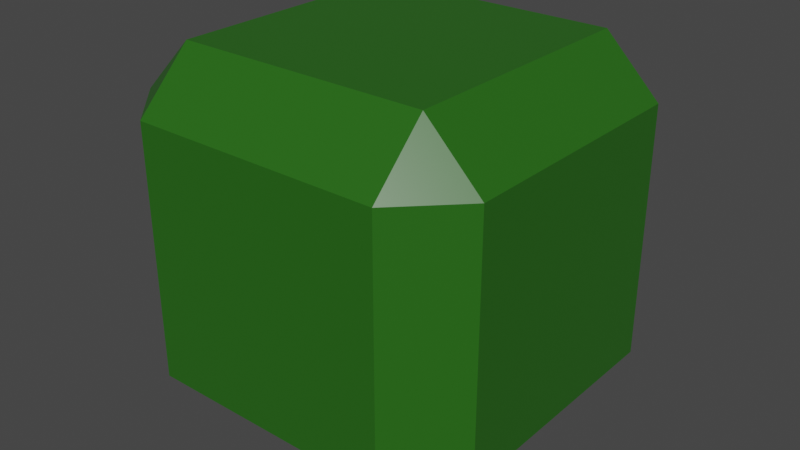 # Source: kivi_kasvi.blend  (saved by Blender 2.81.16; exported with 4.5.12 LTS)
import bpy
from mathutils import Matrix  # noqa: F401  (used for matrix-valued properties, if any)

bpy.ops.wm.read_factory_settings(use_empty=True)
scene = bpy.context.scene
scene.name = 'Scene'

# ---- collections
col_collection = bpy.data.collections.new('Collection'); scene.collection.children.link(col_collection)

# ---- materials (node trees are filled in below, after node groups)
mat_material = bpy.data.materials.new('Material')
mat_material.alpha_threshold = 0.0
mat_material.use_transparent_shadow = False
mat_material.line_color = (0.0, 0.0, 0.0, 1.0)

# ---- material node trees
mat_material.use_nodes = True; mat_material.node_tree.nodes.clear()
_N = mat_material.node_tree.nodes; _L = mat_material.node_tree.links
n0 = _N.new('ShaderNodeOutputMaterial'); n0.name = 'Material Output'; n0.location = (300, 300)
n1 = _N.new('ShaderNodeBsdfPrincipled'); n1.name = 'Principled BSDF'; n1.location = (10, 300)
n1.distribution = 'GGX'
n1.subsurface_method = 'BURLEY'
n1.inputs[0].default_value = (0.021, 0.1282, 0.008743, 1.0)
n1.inputs[2].default_value = 0.4
n1.inputs[3].default_value = 1.45
n1.inputs[27].default_value = (0.0, 0.0, 0.0, 1.0)
n1.inputs[28].default_value = 1.0
_L.new(n1.outputs[0], n0.inputs[0])
n0.is_active_output = True

# ---- world
world_world = bpy.data.worlds.new('World'); scene.world = world_world
world_world.use_nodes = True; world_world.node_tree.nodes.clear()
_N = world_world.node_tree.nodes; _L = world_world.node_tree.links
n0 = _N.new('ShaderNodeOutputWorld'); n0.name = 'World Output'; n0.location = (300, 300)
n1 = _N.new('ShaderNodeBackground'); n1.name = 'Background'; n1.location = (10, 300)
n1.inputs[0].default_value = (0.05088, 0.05088, 0.05088, 1.0)
_L.new(n1.outputs[0], n0.inputs[0])
n0.is_active_output = True
world_world.color = (0.05088, 0.05088, 0.05088)
world_world.use_sun_shadow = False
world_world.sun_shadow_jitter_overblur = 0.0

# ---- meshes
me_cube = bpy.data.meshes.new('Cube')
me_cube.from_pydata([(0.6947, 1.0, 0.6947), (0.6947, 0.6947, 1.0), (1.0, 0.6947, 0.6947), (0.6947, 0.6947, -1.0), (0.6947, 1.0, -0.6947), (1.0, 0.6947, -0.6947), (1.0, -0.6947, 0.6947), (0.6947, -0.6947, 1.0), (0.6947, -1.0, 0.6947), (1.0, -0.6947, -0.6947), (0.6947, -1.0, -0.6947), (0.6947, -0.6947, -1.0), (-0.6947, 1.0, 0.6947), (-1.0, 0.6947, 0.6947), (-0.6947, 0.6947, 1.0), (-1.0, 0.6947, -0.6947), (-0.6947, 1.0, -0.6947), (-0.6947, 0.6947, -1.0), (-1.0, -0.6947, 0.6947), (-0.6947, -1.0, 0.6947), (-0.6947, -0.6947, 1.0), (-0.6947, -0.6947, -1.0), (-0.6947, -1.0, -0.6947), (-1.0, -0.6947, -0.6947)], [], [(17, 3, 11, 21), (23, 18, 13, 15), (10, 8, 19, 22), (1, 14, 20, 7), (5, 2, 6, 9), (0, 1, 2), (3, 4, 5), (6, 7, 8), (9, 10, 11), (12, 13, 14), (15, 16, 17), (18, 19, 20), (21, 22, 23), (17, 21, 23, 15), (3, 17, 16, 4), (2, 5, 4, 0), (22, 19, 18, 23), (8, 10, 9, 6), (12, 16, 15, 13), (7, 20, 19, 8), (1, 7, 6, 2), (21, 11, 10, 22), (20, 14, 13, 18), (14, 1, 0, 12), (11, 3, 5, 9), (16, 12, 0, 4)])
_uv = me_cube.uv_layers.new(name='UVMap')
_uv.uv.foreach_set('vector', [0.1632, 0.5382, 0.3368, 0.5382, 0.3368, 0.7118, 0.1632, 0.7118, 0.4132, 0.03816, 0.5868, 0.03816, 0.5868, 0.2118, 0.4132, 0.2118, 0.4132, 0.7882, 0.5868, 0.7882, 0.5868, 0.9618, 0.4132, 0.9618, 0.6632, 0.5382, 0.8368, 0.5382, 0.8368, 0.7118, 0.6632, 0.7118, 0.4132, 0.5382, 0.5868, 0.5382, 0.5868, 0.7118, 0.4132, 0.7118, 0.5868, 0.4618, 0.625, 0.4618, 0.5868, 0.5, 0.3368, 0.5382, 0.3368, 0.5, 0.375, 0.5382, 0.5868, 0.7118, 0.625, 0.7118, 0.5868, 0.75, 0.4132, 0.7118, 0.4132, 0.75, 0.375, 0.7118, 0.5868, 0.2882, 0.5868, 0.25, 0.625, 0.2882, 0.4132, 0.2118, 0.4132, 0.25, 0.375, 0.2118, 0.5868, 0.03816, 0.5868, 0.0, 0.625, 0.03816, 0.1632, 0.7118, 0.1632, 0.75, 0.125, 0.7118, 0.1632, 0.5382, 0.1632, 0.7118, 0.125, 0.7118, 0.125, 0.5382, 0.3368, 0.5382, 0.1632, 0.5382, 0.1632, 0.5, 0.3368, 0.5, 0.5868, 0.5382, 0.4132, 0.5382, 0.4132, 0.4618, 0.5868, 0.4618, 0.4132, 0.9618, 0.5868, 0.9618, 0.5868, 1.0, 0.4132, 1.0, 0.5868, 0.7882, 0.4132, 0.7882, 0.4132, 0.7118, 0.5868, 0.7118, 0.5868, 0.2882, 0.4132, 0.2882, 0.4132, 0.2118, 0.5868, 0.2118, 0.6632, 0.7118, 0.8368, 0.7118, 0.8368, 0.75, 0.6632, 0.75, 0.6632, 0.5382, 0.6632, 0.7118, 0.5868, 0.7118, 0.5868, 0.5382, 0.1632, 0.7118, 0.3368, 0.7118, 0.3368, 0.75, 0.1632, 0.75, 0.8368, 0.7118, 0.8368, 0.5382, 0.875, 0.5382, 0.875, 0.7118, 0.8368, 0.5382, 0.6632, 0.5382, 0.6632, 0.5, 0.8368, 0.5, 0.3368, 0.7118, 0.3368, 0.5382, 0.4132, 0.5382, 0.4132, 0.7118, 0.4132, 0.2882, 0.5868, 0.2882, 0.5868, 0.4618, 0.4132, 0.4618])
me_cube.materials.append(mat_material)
me_cube.use_remesh_preserve_volume = False
me_cube.use_remesh_preserve_attributes = False
me_cube.use_mirror_vertex_groups = False
me_cube.update()

# ---- objects
ob_cube = bpy.data.objects.new('Cube', me_cube)

# ---- transforms, parenting, visibility, modifiers, constraints
ob_cube.location = (0.0, 0.0, 0.0)
ob_cube.lock_rotations_4d = False
ob_cube.empty_display_type = 'ARROWS'
ob_cube.lineart.crease_threshold = 0.0
_m = ob_cube.modifiers.new('ParticleSettings', 'PARTICLE_SYSTEM')

# ---- collection membership
col_collection.objects.link(ob_cube)

# ---- scene / render settings (as saved in the file)
scene.frame_start = 1; scene.frame_end = 250; scene.frame_set(1)
scene.render.engine = 'BLENDER_EEVEE_NEXT'
scene.cycles.use_denoising = False
scene.cycles.samples = 128
scene.cycles.sampling_pattern = 'TABULATED_SOBOL'
scene.cycles.use_adaptive_sampling = False
scene.cycles.use_light_tree = False
scene.view_settings.view_transform = 'Filmic'
bpy.context.view_layer.update()

# ---- added for rendering (the .blend has no active camera and no usable light): camera, sun
cam_auto = bpy.data.cameras.new('AutoCamera')
cam_auto.lens = 50.0
cam_auto.sensor_width = 36.0
cam_auto.clip_end = 1000.0
ob_auto_camera = bpy.data.objects.new('AutoCamera', cam_auto)
scene.collection.objects.link(ob_auto_camera)
ob_auto_camera.location = (3.20507, -3.84609, 2.56406)
ob_auto_camera.rotation_euler = (1.09748, -7.21219e-08, 0.694738)
scene.camera = ob_auto_camera
light_auto_sun = bpy.data.lights.new('AutoSun', 'SUN')
light_auto_sun.energy = 3.0
light_auto_sun.angle = 0.0523599
ob_auto_sun = bpy.data.objects.new('AutoSun', light_auto_sun)
scene.collection.objects.link(ob_auto_sun)
ob_auto_sun.rotation_euler = (0.872665, 0.174533, 0.523599)
bpy.context.view_layer.update()
